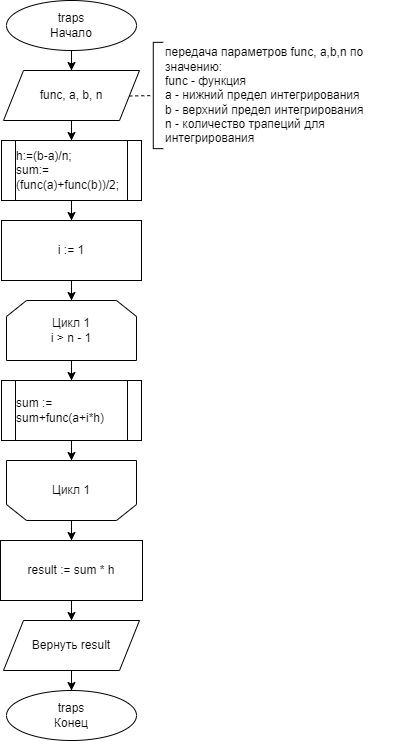

The diagram above was exported from draw.io. Its source (the exported page's mxGraphModel, read from the mxfile embedded in the PNG):
<mxGraphModel dx="1290" dy="567" grid="1" gridSize="10" guides="1" tooltips="1" connect="1" arrows="1" fold="1" page="1" pageScale="1" pageWidth="827" pageHeight="1169" math="0" shadow="0">
  <root>
    <mxCell id="0" />
    <mxCell id="1" parent="0" />
    <mxCell id="KS8EEijvktHu-T6tX-9c-6" style="edgeStyle=orthogonalEdgeStyle;rounded=0;orthogonalLoop=1;jettySize=auto;html=1;" parent="1" source="KS8EEijvktHu-T6tX-9c-1" target="KS8EEijvktHu-T6tX-9c-3" edge="1">
      <mxGeometry relative="1" as="geometry" />
    </mxCell>
    <mxCell id="KS8EEijvktHu-T6tX-9c-1" value="&lt;div&gt;traps&lt;/div&gt;Начало" style="ellipse;whiteSpace=wrap;html=1;" parent="1" vertex="1">
      <mxGeometry x="63" y="30" width="130" height="50" as="geometry" />
    </mxCell>
    <mxCell id="KS8EEijvktHu-T6tX-9c-2" value="&lt;div&gt;traps&lt;/div&gt;Конец" style="ellipse;whiteSpace=wrap;html=1;" parent="1" vertex="1">
      <mxGeometry x="63" y="720" width="130" height="50" as="geometry" />
    </mxCell>
    <mxCell id="v1XD98uZssJNJ_Y77PnN-2" style="edgeStyle=orthogonalEdgeStyle;rounded=0;orthogonalLoop=1;jettySize=auto;html=1;" edge="1" parent="1" source="KS8EEijvktHu-T6tX-9c-3" target="v1XD98uZssJNJ_Y77PnN-1">
      <mxGeometry relative="1" as="geometry" />
    </mxCell>
    <mxCell id="KS8EEijvktHu-T6tX-9c-3" value="func, a, b, n" style="shape=parallelogram;perimeter=parallelogramPerimeter;whiteSpace=wrap;html=1;fixedSize=1;" parent="1" vertex="1">
      <mxGeometry x="60" y="100" width="136" height="50" as="geometry" />
    </mxCell>
    <mxCell id="KS8EEijvktHu-T6tX-9c-5" style="edgeStyle=orthogonalEdgeStyle;rounded=0;orthogonalLoop=1;jettySize=auto;html=1;" parent="1" source="KS8EEijvktHu-T6tX-9c-4" target="KS8EEijvktHu-T6tX-9c-2" edge="1">
      <mxGeometry relative="1" as="geometry" />
    </mxCell>
    <mxCell id="KS8EEijvktHu-T6tX-9c-4" value="Вернуть result" style="shape=parallelogram;perimeter=parallelogramPerimeter;whiteSpace=wrap;html=1;fixedSize=1;" parent="1" vertex="1">
      <mxGeometry x="60" y="650" width="136" height="50" as="geometry" />
    </mxCell>
    <mxCell id="KS8EEijvktHu-T6tX-9c-7" value="&lt;font style=&quot;font-size: 12px;&quot; face=&quot;Helvetica&quot;&gt;передача параметров func, a,b,n по значению:&lt;/font&gt;&lt;div&gt;func - функция&lt;br&gt;&lt;div&gt;&lt;font style=&quot;font-size: 12px;&quot; face=&quot;Helvetica&quot;&gt;a - нижний предел интегрирования&lt;br&gt;&lt;/font&gt;&lt;/div&gt;&lt;div&gt;&lt;font style=&quot;font-size: 12px;&quot; face=&quot;Helvetica&quot;&gt;b -&amp;nbsp;&lt;span style=&quot;background-color: initial;&quot;&gt;верхний предел интегрирования&lt;/span&gt;&lt;/font&gt;&lt;/div&gt;&lt;div&gt;&lt;font style=&quot;font-size: 12px;&quot; face=&quot;Helvetica&quot;&gt;&lt;span style=&quot;background-color: initial;&quot;&gt;n -&amp;nbsp;&lt;/span&gt;&lt;span style=&quot;background-color: initial;&quot;&gt;количество трапеций для&lt;br&gt;интегрирования&lt;/span&gt;&lt;/font&gt;&lt;/div&gt;&lt;/div&gt;" style="text;html=1;align=left;verticalAlign=middle;whiteSpace=wrap;rounded=0;" parent="1" vertex="1">
      <mxGeometry x="219.75" y="110" width="240.25" height="30" as="geometry" />
    </mxCell>
    <mxCell id="KS8EEijvktHu-T6tX-9c-8" value="" style="endArrow=none;dashed=1;html=1;rounded=0;exitX=1;exitY=0.5;exitDx=0;exitDy=0;" parent="1" target="KS8EEijvktHu-T6tX-9c-9" edge="1">
      <mxGeometry width="50" height="50" relative="1" as="geometry">
        <mxPoint x="185.75" y="125.5" as="sourcePoint" />
        <mxPoint x="233" y="180" as="targetPoint" />
      </mxGeometry>
    </mxCell>
    <mxCell id="KS8EEijvktHu-T6tX-9c-9" value="" style="shape=partialRectangle;whiteSpace=wrap;html=1;bottom=1;right=1;left=1;top=0;fillColor=none;routingCenterX=-0.5;rotation=90;" parent="1" vertex="1">
      <mxGeometry x="161.61" y="120" width="106.33" height="10" as="geometry" />
    </mxCell>
    <mxCell id="KS8EEijvktHu-T6tX-9c-17" style="edgeStyle=orthogonalEdgeStyle;rounded=0;orthogonalLoop=1;jettySize=auto;html=1;" parent="1" source="KS8EEijvktHu-T6tX-9c-13" target="KS8EEijvktHu-T6tX-9c-15" edge="1">
      <mxGeometry relative="1" as="geometry" />
    </mxCell>
    <mxCell id="KS8EEijvktHu-T6tX-9c-13" value="i := 1" style="rounded=0;whiteSpace=wrap;html=1;" parent="1" vertex="1">
      <mxGeometry x="58" y="250" width="140" height="60" as="geometry" />
    </mxCell>
    <mxCell id="v1XD98uZssJNJ_Y77PnN-5" style="edgeStyle=orthogonalEdgeStyle;rounded=0;orthogonalLoop=1;jettySize=auto;html=1;entryX=0.5;entryY=0;entryDx=0;entryDy=0;" edge="1" parent="1" source="KS8EEijvktHu-T6tX-9c-15" target="v1XD98uZssJNJ_Y77PnN-4">
      <mxGeometry relative="1" as="geometry" />
    </mxCell>
    <mxCell id="KS8EEijvktHu-T6tX-9c-15" value="Цикл 1&lt;div&gt;i &amp;gt; n - 1&lt;/div&gt;" style="shape=loopLimit;whiteSpace=wrap;html=1;" parent="1" vertex="1">
      <mxGeometry x="63" y="330" width="130" height="60" as="geometry" />
    </mxCell>
    <mxCell id="KS8EEijvktHu-T6tX-9c-19" value="" style="group" parent="1" vertex="1" connectable="0">
      <mxGeometry x="63" y="490" width="130" height="60" as="geometry" />
    </mxCell>
    <mxCell id="KS8EEijvktHu-T6tX-9c-16" value="" style="shape=loopLimit;whiteSpace=wrap;html=1;rotation=-180;" parent="KS8EEijvktHu-T6tX-9c-19" vertex="1">
      <mxGeometry width="130" height="60" as="geometry" />
    </mxCell>
    <mxCell id="KS8EEijvktHu-T6tX-9c-18" value="Цикл 1" style="text;html=1;align=center;verticalAlign=middle;whiteSpace=wrap;rounded=0;" parent="KS8EEijvktHu-T6tX-9c-19" vertex="1">
      <mxGeometry x="35" y="15" width="60" height="30" as="geometry" />
    </mxCell>
    <mxCell id="KS8EEijvktHu-T6tX-9c-26" style="edgeStyle=orthogonalEdgeStyle;rounded=0;orthogonalLoop=1;jettySize=auto;html=1;" parent="1" source="KS8EEijvktHu-T6tX-9c-24" target="KS8EEijvktHu-T6tX-9c-4" edge="1">
      <mxGeometry relative="1" as="geometry" />
    </mxCell>
    <mxCell id="KS8EEijvktHu-T6tX-9c-24" value="result := sum * h" style="rounded=0;whiteSpace=wrap;html=1;" parent="1" vertex="1">
      <mxGeometry x="57" y="570" width="142" height="60" as="geometry" />
    </mxCell>
    <mxCell id="KS8EEijvktHu-T6tX-9c-25" style="edgeStyle=orthogonalEdgeStyle;rounded=0;orthogonalLoop=1;jettySize=auto;html=1;" parent="1" source="KS8EEijvktHu-T6tX-9c-16" target="KS8EEijvktHu-T6tX-9c-24" edge="1">
      <mxGeometry relative="1" as="geometry" />
    </mxCell>
    <mxCell id="v1XD98uZssJNJ_Y77PnN-3" style="edgeStyle=orthogonalEdgeStyle;rounded=0;orthogonalLoop=1;jettySize=auto;html=1;" edge="1" parent="1" source="v1XD98uZssJNJ_Y77PnN-1" target="KS8EEijvktHu-T6tX-9c-13">
      <mxGeometry relative="1" as="geometry" />
    </mxCell>
    <mxCell id="v1XD98uZssJNJ_Y77PnN-1" value="&lt;div style=&quot;text-align: left;&quot;&gt;h:=(b-a)/n;&lt;/div&gt;&lt;div style=&quot;text-align: left;&quot;&gt;sum:=(func(a)+func(b))/2;&lt;/div&gt;" style="shape=process;whiteSpace=wrap;html=1;backgroundOutline=1;" vertex="1" parent="1">
      <mxGeometry x="58" y="170" width="140" height="60" as="geometry" />
    </mxCell>
    <mxCell id="v1XD98uZssJNJ_Y77PnN-7" style="edgeStyle=orthogonalEdgeStyle;rounded=0;orthogonalLoop=1;jettySize=auto;html=1;" edge="1" parent="1" source="v1XD98uZssJNJ_Y77PnN-4" target="KS8EEijvktHu-T6tX-9c-16">
      <mxGeometry relative="1" as="geometry" />
    </mxCell>
    <mxCell id="v1XD98uZssJNJ_Y77PnN-4" value="&lt;div style=&quot;text-align: left;&quot;&gt;sum := sum+func(a+i*h)&lt;br&gt;&lt;/div&gt;" style="shape=process;whiteSpace=wrap;html=1;backgroundOutline=1;" vertex="1" parent="1">
      <mxGeometry x="58" y="410" width="140" height="60" as="geometry" />
    </mxCell>
  </root>
</mxGraphModel>